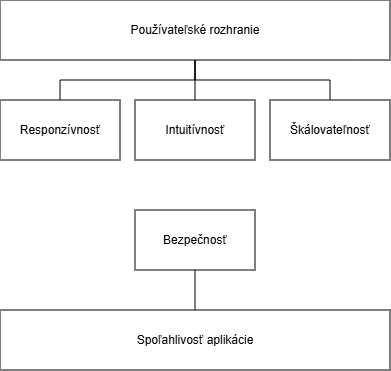

The diagram above was exported from draw.io. Its source (the exported page's mxGraphModel, read from the mxfile embedded in the PNG):
<mxGraphModel dx="815" dy="444" grid="1" gridSize="10" guides="1" tooltips="1" connect="1" arrows="1" fold="1" page="1" pageScale="1" pageWidth="827" pageHeight="1169" math="0" shadow="0">
  <root>
    <mxCell id="0" />
    <mxCell id="1" parent="0" />
    <mxCell id="hpDu6Ns19m0HDUy8HnIW-3" style="edgeStyle=orthogonalEdgeStyle;rounded=0;orthogonalLoop=1;jettySize=auto;html=1;endArrow=none;endFill=0;" edge="1" parent="1" source="hpDu6Ns19m0HDUy8HnIW-1" target="hpDu6Ns19m0HDUy8HnIW-2">
      <mxGeometry relative="1" as="geometry" />
    </mxCell>
    <mxCell id="hpDu6Ns19m0HDUy8HnIW-5" style="edgeStyle=orthogonalEdgeStyle;rounded=0;orthogonalLoop=1;jettySize=auto;html=1;endArrow=none;endFill=0;" edge="1" parent="1" source="hpDu6Ns19m0HDUy8HnIW-1" target="hpDu6Ns19m0HDUy8HnIW-4">
      <mxGeometry relative="1" as="geometry" />
    </mxCell>
    <mxCell id="hpDu6Ns19m0HDUy8HnIW-7" style="edgeStyle=orthogonalEdgeStyle;rounded=0;orthogonalLoop=1;jettySize=auto;html=1;endArrow=none;endFill=0;" edge="1" parent="1" source="hpDu6Ns19m0HDUy8HnIW-1" target="hpDu6Ns19m0HDUy8HnIW-6">
      <mxGeometry relative="1" as="geometry" />
    </mxCell>
    <mxCell id="hpDu6Ns19m0HDUy8HnIW-1" value="Používateľské rozhranie" style="rounded=0;whiteSpace=wrap;html=1;" vertex="1" parent="1">
      <mxGeometry x="140" y="160" width="390" height="60" as="geometry" />
    </mxCell>
    <mxCell id="hpDu6Ns19m0HDUy8HnIW-2" value="Responzívnosť" style="rounded=0;whiteSpace=wrap;html=1;" vertex="1" parent="1">
      <mxGeometry x="140" y="260" width="120" height="60" as="geometry" />
    </mxCell>
    <mxCell id="hpDu6Ns19m0HDUy8HnIW-4" value="Intuitívnosť" style="rounded=0;whiteSpace=wrap;html=1;" vertex="1" parent="1">
      <mxGeometry x="275" y="260" width="120" height="60" as="geometry" />
    </mxCell>
    <mxCell id="hpDu6Ns19m0HDUy8HnIW-6" value="Škálovateľnosť" style="rounded=0;whiteSpace=wrap;html=1;" vertex="1" parent="1">
      <mxGeometry x="410" y="260" width="120" height="60" as="geometry" />
    </mxCell>
    <mxCell id="hpDu6Ns19m0HDUy8HnIW-9" value="Spoľahlivosť aplikácie" style="rounded=0;whiteSpace=wrap;html=1;" vertex="1" parent="1">
      <mxGeometry x="140" y="470" width="390" height="60" as="geometry" />
    </mxCell>
    <mxCell id="hpDu6Ns19m0HDUy8HnIW-10" value="Bezpečnosť" style="rounded=0;whiteSpace=wrap;html=1;" vertex="1" parent="1">
      <mxGeometry x="275" y="370" width="120" height="60" as="geometry" />
    </mxCell>
    <mxCell id="hpDu6Ns19m0HDUy8HnIW-11" value="" style="endArrow=none;html=1;rounded=0;exitX=0.5;exitY=1;exitDx=0;exitDy=0;" edge="1" parent="1" source="hpDu6Ns19m0HDUy8HnIW-10" target="hpDu6Ns19m0HDUy8HnIW-9">
      <mxGeometry width="50" height="50" relative="1" as="geometry">
        <mxPoint x="360" y="390" as="sourcePoint" />
        <mxPoint x="410" y="340" as="targetPoint" />
      </mxGeometry>
    </mxCell>
  </root>
</mxGraphModel>